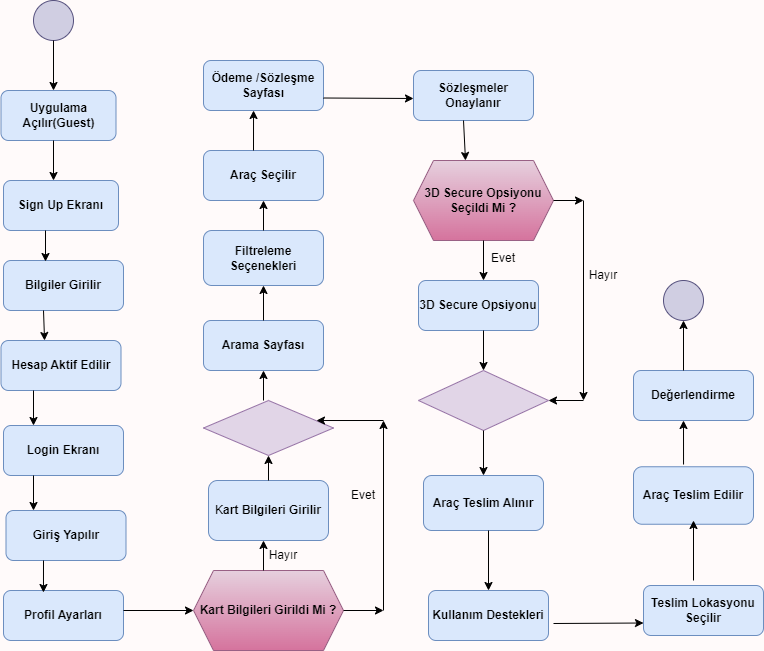

The diagram above was exported from draw.io. Its source (the exported page's mxGraphModel, read from the mxfile embedded in the PNG):
<mxGraphModel dx="1050" dy="522" grid="1" gridSize="10" guides="1" tooltips="1" connect="1" arrows="1" fold="1" page="1" pageScale="1" pageWidth="827" pageHeight="1169" background="#fffafa" math="0" shadow="0">
  <root>
    <mxCell id="0" />
    <mxCell id="1" parent="0" />
    <mxCell id="hznfjYqFN8uiUliFPNa8-1" value="" style="ellipse;whiteSpace=wrap;html=1;aspect=fixed;fillColor=#d0cee2;strokeColor=#56517e;" parent="1" vertex="1">
      <mxGeometry x="90" y="50" width="40" height="40" as="geometry" />
    </mxCell>
    <mxCell id="hznfjYqFN8uiUliFPNa8-3" value="&lt;b&gt;Uygulama Açılır(Guest)&lt;/b&gt;" style="rounded=1;whiteSpace=wrap;html=1;fillColor=#dae8fc;strokeColor=#6c8ebf;" parent="1" vertex="1">
      <mxGeometry x="57.5" y="140" width="115" height="50" as="geometry" />
    </mxCell>
    <mxCell id="hznfjYqFN8uiUliFPNa8-5" value="" style="endArrow=classic;html=1;rounded=0;" parent="1" edge="1">
      <mxGeometry width="50" height="50" relative="1" as="geometry">
        <mxPoint x="110" y="190" as="sourcePoint" />
        <mxPoint x="110" y="230" as="targetPoint" />
      </mxGeometry>
    </mxCell>
    <mxCell id="hznfjYqFN8uiUliFPNa8-6" value="&lt;b&gt;Sign Up Ekranı&lt;/b&gt;" style="rounded=1;whiteSpace=wrap;html=1;fillColor=#dae8fc;strokeColor=#6c8ebf;" parent="1" vertex="1">
      <mxGeometry x="60" y="230" width="115" height="50" as="geometry" />
    </mxCell>
    <mxCell id="hznfjYqFN8uiUliFPNa8-7" value="&lt;b&gt;Bilgiler Girilir&lt;/b&gt;" style="rounded=1;whiteSpace=wrap;html=1;fillColor=#dae8fc;strokeColor=#6c8ebf;" parent="1" vertex="1">
      <mxGeometry x="60" y="310" width="120" height="50" as="geometry" />
    </mxCell>
    <mxCell id="hznfjYqFN8uiUliFPNa8-8" value="&lt;b&gt;Hesap Aktif Edilir&lt;/b&gt;" style="rounded=1;whiteSpace=wrap;html=1;fillColor=#dae8fc;strokeColor=#6c8ebf;" parent="1" vertex="1">
      <mxGeometry x="57.5" y="390" width="120" height="50" as="geometry" />
    </mxCell>
    <mxCell id="hznfjYqFN8uiUliFPNa8-9" value="&lt;b&gt;Login Ekranı&lt;/b&gt;" style="rounded=1;whiteSpace=wrap;html=1;fillColor=#dae8fc;strokeColor=#6c8ebf;" parent="1" vertex="1">
      <mxGeometry x="60" y="475" width="120" height="50" as="geometry" />
    </mxCell>
    <mxCell id="hznfjYqFN8uiUliFPNa8-10" value="&lt;b&gt;Giriş Yapılır&lt;/b&gt;" style="rounded=1;whiteSpace=wrap;html=1;fillColor=#dae8fc;strokeColor=#6c8ebf;" parent="1" vertex="1">
      <mxGeometry x="62.5" y="560" width="120" height="50" as="geometry" />
    </mxCell>
    <mxCell id="hznfjYqFN8uiUliFPNa8-11" value="&lt;b&gt;Profil Ayarları&lt;/b&gt;" style="rounded=1;whiteSpace=wrap;html=1;fillColor=#dae8fc;strokeColor=#6c8ebf;" parent="1" vertex="1">
      <mxGeometry x="60" y="640" width="120" height="50" as="geometry" />
    </mxCell>
    <mxCell id="hznfjYqFN8uiUliFPNa8-12" value="&lt;b&gt;Kart Bilgileri Girildi Mi ?&lt;/b&gt;" style="shape=hexagon;perimeter=hexagonPerimeter2;whiteSpace=wrap;html=1;fixedSize=1;fillColor=#e6d0de;gradientColor=#d5739d;strokeColor=#996185;" parent="1" vertex="1">
      <mxGeometry x="250" y="620" width="150" height="80" as="geometry" />
    </mxCell>
    <mxCell id="hznfjYqFN8uiUliFPNa8-13" value="" style="rhombus;whiteSpace=wrap;html=1;fillColor=#e1d5e7;strokeColor=#9673a6;" parent="1" vertex="1">
      <mxGeometry x="260" y="450" width="130" height="55" as="geometry" />
    </mxCell>
    <mxCell id="hznfjYqFN8uiUliFPNa8-14" value="&lt;b&gt;Arama Sayfası&lt;/b&gt;" style="rounded=1;whiteSpace=wrap;html=1;fillColor=#dae8fc;strokeColor=#6c8ebf;" parent="1" vertex="1">
      <mxGeometry x="260" y="370" width="120" height="50" as="geometry" />
    </mxCell>
    <mxCell id="hznfjYqFN8uiUliFPNa8-15" value="&lt;b&gt;Filtreleme Seçenekleri&lt;/b&gt;" style="rounded=1;whiteSpace=wrap;html=1;fillColor=#dae8fc;strokeColor=#6c8ebf;" parent="1" vertex="1">
      <mxGeometry x="260" y="280" width="120" height="55" as="geometry" />
    </mxCell>
    <mxCell id="hznfjYqFN8uiUliFPNa8-16" value="&lt;b&gt;Araç Seçilir&lt;/b&gt;" style="rounded=1;whiteSpace=wrap;html=1;fillColor=#dae8fc;strokeColor=#6c8ebf;" parent="1" vertex="1">
      <mxGeometry x="260" y="200" width="120" height="50" as="geometry" />
    </mxCell>
    <mxCell id="hznfjYqFN8uiUliFPNa8-17" value="&lt;b&gt;Ödeme /Sözleşme Sayfası&lt;/b&gt;" style="rounded=1;whiteSpace=wrap;html=1;fillColor=#dae8fc;strokeColor=#6c8ebf;" parent="1" vertex="1">
      <mxGeometry x="260" y="110" width="120" height="50" as="geometry" />
    </mxCell>
    <mxCell id="hznfjYqFN8uiUliFPNa8-18" value="&lt;b&gt;Sözleşmeler Onaylanır&lt;/b&gt;" style="rounded=1;whiteSpace=wrap;html=1;fillColor=#dae8fc;strokeColor=#6c8ebf;" parent="1" vertex="1">
      <mxGeometry x="470" y="120" width="120" height="50" as="geometry" />
    </mxCell>
    <mxCell id="hznfjYqFN8uiUliFPNa8-19" value="&lt;b&gt;3D Secure Opsiyonu Seçildi Mi ?&lt;/b&gt;" style="shape=hexagon;perimeter=hexagonPerimeter2;whiteSpace=wrap;html=1;fixedSize=1;fillColor=#e6d0de;gradientColor=#d5739d;strokeColor=#996185;" parent="1" vertex="1">
      <mxGeometry x="470" y="210" width="140" height="80" as="geometry" />
    </mxCell>
    <mxCell id="hznfjYqFN8uiUliFPNa8-20" value="&lt;b&gt;3D Secure Opsiyonu&lt;/b&gt;" style="rounded=1;whiteSpace=wrap;html=1;fillColor=#dae8fc;strokeColor=#6c8ebf;" parent="1" vertex="1">
      <mxGeometry x="475" y="330" width="120" height="50" as="geometry" />
    </mxCell>
    <mxCell id="hznfjYqFN8uiUliFPNa8-21" value="" style="rhombus;whiteSpace=wrap;html=1;fillColor=#e1d5e7;strokeColor=#9673a6;" parent="1" vertex="1">
      <mxGeometry x="475" y="420" width="130" height="60" as="geometry" />
    </mxCell>
    <mxCell id="hznfjYqFN8uiUliFPNa8-22" value="&lt;b&gt;Araç Teslim Alınır&lt;/b&gt;" style="rounded=1;whiteSpace=wrap;html=1;fillColor=#dae8fc;strokeColor=#6c8ebf;" parent="1" vertex="1">
      <mxGeometry x="480" y="525" width="120" height="55" as="geometry" />
    </mxCell>
    <mxCell id="hznfjYqFN8uiUliFPNa8-23" value="&lt;b&gt;Kullanım Destekleri&lt;/b&gt;" style="rounded=1;whiteSpace=wrap;html=1;fillColor=#dae8fc;strokeColor=#6c8ebf;" parent="1" vertex="1">
      <mxGeometry x="485" y="640" width="120" height="50" as="geometry" />
    </mxCell>
    <mxCell id="hznfjYqFN8uiUliFPNa8-24" value="&lt;b&gt;Teslim Lokasyonu Seçilir&lt;/b&gt;" style="rounded=1;whiteSpace=wrap;html=1;fillColor=#dae8fc;strokeColor=#6c8ebf;" parent="1" vertex="1">
      <mxGeometry x="700" y="635" width="120" height="50" as="geometry" />
    </mxCell>
    <mxCell id="hznfjYqFN8uiUliFPNa8-25" value="&lt;b&gt;Araç Teslim Edilir&lt;/b&gt;" style="rounded=1;whiteSpace=wrap;html=1;fillColor=#dae8fc;strokeColor=#6c8ebf;" parent="1" vertex="1">
      <mxGeometry x="690" y="516.25" width="120" height="57.5" as="geometry" />
    </mxCell>
    <mxCell id="hznfjYqFN8uiUliFPNa8-26" value="&lt;b&gt;Değerlendirme&lt;/b&gt;" style="rounded=1;whiteSpace=wrap;html=1;fillColor=#dae8fc;strokeColor=#6c8ebf;" parent="1" vertex="1">
      <mxGeometry x="690" y="420" width="120" height="50" as="geometry" />
    </mxCell>
    <mxCell id="hznfjYqFN8uiUliFPNa8-27" value="" style="ellipse;whiteSpace=wrap;html=1;aspect=fixed;fillColor=#d0cee2;strokeColor=#56517e;" parent="1" vertex="1">
      <mxGeometry x="720" y="330" width="40" height="40" as="geometry" />
    </mxCell>
    <mxCell id="hznfjYqFN8uiUliFPNa8-28" value="" style="endArrow=classic;html=1;rounded=0;entryX=0.35;entryY=0.02;entryDx=0;entryDy=0;entryPerimeter=0;" parent="1" target="hznfjYqFN8uiUliFPNa8-7" edge="1">
      <mxGeometry width="50" height="50" relative="1" as="geometry">
        <mxPoint x="102" y="280" as="sourcePoint" />
        <mxPoint x="150" y="230" as="targetPoint" />
      </mxGeometry>
    </mxCell>
    <mxCell id="hznfjYqFN8uiUliFPNa8-29" value="" style="endArrow=classic;html=1;rounded=0;entryX=0.363;entryY=0;entryDx=0;entryDy=0;entryPerimeter=0;" parent="1" target="hznfjYqFN8uiUliFPNa8-8" edge="1">
      <mxGeometry width="50" height="50" relative="1" as="geometry">
        <mxPoint x="100" y="360" as="sourcePoint" />
        <mxPoint x="150" y="310" as="targetPoint" />
      </mxGeometry>
    </mxCell>
    <mxCell id="hznfjYqFN8uiUliFPNa8-30" value="" style="endArrow=classic;html=1;rounded=0;entryX=0.25;entryY=0;entryDx=0;entryDy=0;" parent="1" target="hznfjYqFN8uiUliFPNa8-9" edge="1">
      <mxGeometry width="50" height="50" relative="1" as="geometry">
        <mxPoint x="90" y="440" as="sourcePoint" />
        <mxPoint x="140" y="390" as="targetPoint" />
      </mxGeometry>
    </mxCell>
    <mxCell id="hznfjYqFN8uiUliFPNa8-31" value="" style="endArrow=classic;html=1;rounded=0;exitX=0.25;exitY=1;exitDx=0;exitDy=0;" parent="1" source="hznfjYqFN8uiUliFPNa8-9" edge="1">
      <mxGeometry width="50" height="50" relative="1" as="geometry">
        <mxPoint x="90" y="530" as="sourcePoint" />
        <mxPoint x="90" y="560" as="targetPoint" />
      </mxGeometry>
    </mxCell>
    <mxCell id="hznfjYqFN8uiUliFPNa8-32" value="" style="endArrow=classic;html=1;rounded=0;entryX=0.333;entryY=0.04;entryDx=0;entryDy=0;entryPerimeter=0;" parent="1" target="hznfjYqFN8uiUliFPNa8-11" edge="1">
      <mxGeometry width="50" height="50" relative="1" as="geometry">
        <mxPoint x="100" y="610" as="sourcePoint" />
        <mxPoint x="150" y="560" as="targetPoint" />
      </mxGeometry>
    </mxCell>
    <mxCell id="hznfjYqFN8uiUliFPNa8-34" value="" style="endArrow=classic;html=1;rounded=0;entryX=0;entryY=0.5;entryDx=0;entryDy=0;" parent="1" target="hznfjYqFN8uiUliFPNa8-12" edge="1">
      <mxGeometry width="50" height="50" relative="1" as="geometry">
        <mxPoint x="180" y="660" as="sourcePoint" />
        <mxPoint x="230" y="620" as="targetPoint" />
      </mxGeometry>
    </mxCell>
    <mxCell id="hznfjYqFN8uiUliFPNa8-36" value="K&lt;b&gt;art Bilgileri Girilir&lt;/b&gt;" style="rounded=1;whiteSpace=wrap;html=1;fillColor=#dae8fc;strokeColor=#6c8ebf;" parent="1" vertex="1">
      <mxGeometry x="265" y="530" width="120" height="60" as="geometry" />
    </mxCell>
    <mxCell id="hznfjYqFN8uiUliFPNa8-37" value="" style="endArrow=classic;html=1;rounded=0;" parent="1" edge="1">
      <mxGeometry width="50" height="50" relative="1" as="geometry">
        <mxPoint x="320" y="620" as="sourcePoint" />
        <mxPoint x="320" y="590" as="targetPoint" />
      </mxGeometry>
    </mxCell>
    <mxCell id="hznfjYqFN8uiUliFPNa8-38" value="Hayır" style="text;html=1;align=center;verticalAlign=middle;whiteSpace=wrap;rounded=0;" parent="1" vertex="1">
      <mxGeometry x="310" y="590" width="60" height="30" as="geometry" />
    </mxCell>
    <mxCell id="hznfjYqFN8uiUliFPNa8-39" value="" style="endArrow=classic;html=1;rounded=0;" parent="1" edge="1">
      <mxGeometry width="50" height="50" relative="1" as="geometry">
        <mxPoint x="400" y="660" as="sourcePoint" />
        <mxPoint x="440" y="660" as="targetPoint" />
      </mxGeometry>
    </mxCell>
    <mxCell id="hznfjYqFN8uiUliFPNa8-40" value="" style="endArrow=classic;html=1;rounded=0;" parent="1" edge="1">
      <mxGeometry width="50" height="50" relative="1" as="geometry">
        <mxPoint x="440" y="660" as="sourcePoint" />
        <mxPoint x="440" y="470" as="targetPoint" />
      </mxGeometry>
    </mxCell>
    <mxCell id="hznfjYqFN8uiUliFPNa8-41" value="" style="endArrow=classic;html=1;rounded=0;entryX=0.869;entryY=0.364;entryDx=0;entryDy=0;entryPerimeter=0;" parent="1" target="hznfjYqFN8uiUliFPNa8-13" edge="1">
      <mxGeometry width="50" height="50" relative="1" as="geometry">
        <mxPoint x="440" y="470" as="sourcePoint" />
        <mxPoint x="490" y="420" as="targetPoint" />
      </mxGeometry>
    </mxCell>
    <mxCell id="hznfjYqFN8uiUliFPNa8-42" value="Evet" style="text;html=1;align=center;verticalAlign=middle;whiteSpace=wrap;rounded=0;" parent="1" vertex="1">
      <mxGeometry x="390" y="530" width="60" height="30" as="geometry" />
    </mxCell>
    <mxCell id="hznfjYqFN8uiUliFPNa8-43" value="" style="endArrow=classic;html=1;rounded=0;entryX=0.5;entryY=1;entryDx=0;entryDy=0;exitX=0.5;exitY=0;exitDx=0;exitDy=0;" parent="1" source="hznfjYqFN8uiUliFPNa8-36" target="hznfjYqFN8uiUliFPNa8-13" edge="1">
      <mxGeometry width="50" height="50" relative="1" as="geometry">
        <mxPoint x="320" y="530" as="sourcePoint" />
        <mxPoint x="370" y="480" as="targetPoint" />
      </mxGeometry>
    </mxCell>
    <mxCell id="hznfjYqFN8uiUliFPNa8-44" value="" style="endArrow=classic;html=1;rounded=0;entryX=0.5;entryY=1;entryDx=0;entryDy=0;" parent="1" target="hznfjYqFN8uiUliFPNa8-14" edge="1">
      <mxGeometry width="50" height="50" relative="1" as="geometry">
        <mxPoint x="320" y="450" as="sourcePoint" />
        <mxPoint x="370" y="400" as="targetPoint" />
      </mxGeometry>
    </mxCell>
    <mxCell id="hznfjYqFN8uiUliFPNa8-45" value="" style="endArrow=classic;html=1;rounded=0;entryX=0.5;entryY=1;entryDx=0;entryDy=0;" parent="1" target="hznfjYqFN8uiUliFPNa8-15" edge="1">
      <mxGeometry width="50" height="50" relative="1" as="geometry">
        <mxPoint x="320" y="370" as="sourcePoint" />
        <mxPoint x="370" y="320" as="targetPoint" />
      </mxGeometry>
    </mxCell>
    <mxCell id="hznfjYqFN8uiUliFPNa8-46" value="" style="endArrow=classic;html=1;rounded=0;entryX=0.5;entryY=1;entryDx=0;entryDy=0;" parent="1" target="hznfjYqFN8uiUliFPNa8-16" edge="1">
      <mxGeometry width="50" height="50" relative="1" as="geometry">
        <mxPoint x="320" y="280" as="sourcePoint" />
        <mxPoint x="370" y="230" as="targetPoint" />
      </mxGeometry>
    </mxCell>
    <mxCell id="hznfjYqFN8uiUliFPNa8-47" value="" style="endArrow=classic;html=1;rounded=0;entryX=0.417;entryY=1;entryDx=0;entryDy=0;entryPerimeter=0;" parent="1" target="hznfjYqFN8uiUliFPNa8-17" edge="1">
      <mxGeometry width="50" height="50" relative="1" as="geometry">
        <mxPoint x="310" y="200" as="sourcePoint" />
        <mxPoint x="360" y="150" as="targetPoint" />
      </mxGeometry>
    </mxCell>
    <mxCell id="hznfjYqFN8uiUliFPNa8-48" value="" style="endArrow=classic;html=1;rounded=0;exitX=1;exitY=0.75;exitDx=0;exitDy=0;" parent="1" source="hznfjYqFN8uiUliFPNa8-17" edge="1">
      <mxGeometry width="50" height="50" relative="1" as="geometry">
        <mxPoint x="380" y="140" as="sourcePoint" />
        <mxPoint x="470" y="148" as="targetPoint" />
      </mxGeometry>
    </mxCell>
    <mxCell id="hznfjYqFN8uiUliFPNa8-49" value="" style="endArrow=classic;html=1;rounded=0;" parent="1" edge="1">
      <mxGeometry width="50" height="50" relative="1" as="geometry">
        <mxPoint x="520" y="170" as="sourcePoint" />
        <mxPoint x="522" y="210" as="targetPoint" />
      </mxGeometry>
    </mxCell>
    <mxCell id="hznfjYqFN8uiUliFPNa8-50" value="" style="endArrow=classic;html=1;rounded=0;" parent="1" edge="1">
      <mxGeometry width="50" height="50" relative="1" as="geometry">
        <mxPoint x="610" y="250" as="sourcePoint" />
        <mxPoint x="640" y="250" as="targetPoint" />
      </mxGeometry>
    </mxCell>
    <mxCell id="hznfjYqFN8uiUliFPNa8-51" value="" style="endArrow=classic;html=1;rounded=0;" parent="1" edge="1">
      <mxGeometry width="50" height="50" relative="1" as="geometry">
        <mxPoint x="640" y="250" as="sourcePoint" />
        <mxPoint x="640" y="450" as="targetPoint" />
      </mxGeometry>
    </mxCell>
    <mxCell id="hznfjYqFN8uiUliFPNa8-52" value="" style="endArrow=classic;html=1;rounded=0;entryX=1;entryY=0.5;entryDx=0;entryDy=0;" parent="1" target="hznfjYqFN8uiUliFPNa8-21" edge="1">
      <mxGeometry width="50" height="50" relative="1" as="geometry">
        <mxPoint x="640" y="450" as="sourcePoint" />
        <mxPoint x="690" y="400" as="targetPoint" />
      </mxGeometry>
    </mxCell>
    <mxCell id="hznfjYqFN8uiUliFPNa8-53" value="" style="endArrow=classic;html=1;rounded=0;entryX=0.5;entryY=0;entryDx=0;entryDy=0;" parent="1" target="hznfjYqFN8uiUliFPNa8-22" edge="1">
      <mxGeometry width="50" height="50" relative="1" as="geometry">
        <mxPoint x="540" y="480" as="sourcePoint" />
        <mxPoint x="590" y="430" as="targetPoint" />
      </mxGeometry>
    </mxCell>
    <mxCell id="hznfjYqFN8uiUliFPNa8-54" value="" style="endArrow=classic;html=1;rounded=0;entryX=0.5;entryY=0;entryDx=0;entryDy=0;" parent="1" target="hznfjYqFN8uiUliFPNa8-23" edge="1">
      <mxGeometry width="50" height="50" relative="1" as="geometry">
        <mxPoint x="545" y="580" as="sourcePoint" />
        <mxPoint x="590" y="530" as="targetPoint" />
      </mxGeometry>
    </mxCell>
    <mxCell id="hznfjYqFN8uiUliFPNa8-55" value="" style="endArrow=classic;html=1;rounded=0;entryX=0;entryY=0.75;entryDx=0;entryDy=0;" parent="1" target="hznfjYqFN8uiUliFPNa8-24" edge="1">
      <mxGeometry width="50" height="50" relative="1" as="geometry">
        <mxPoint x="610" y="673" as="sourcePoint" />
        <mxPoint x="650" y="620" as="targetPoint" />
      </mxGeometry>
    </mxCell>
    <mxCell id="hznfjYqFN8uiUliFPNa8-56" value="" style="endArrow=classic;html=1;rounded=0;" parent="1" edge="1">
      <mxGeometry width="50" height="50" relative="1" as="geometry">
        <mxPoint x="750" y="630" as="sourcePoint" />
        <mxPoint x="750" y="570" as="targetPoint" />
      </mxGeometry>
    </mxCell>
    <mxCell id="hznfjYqFN8uiUliFPNa8-57" value="" style="endArrow=classic;html=1;rounded=0;exitX=0.417;exitY=-0.039;exitDx=0;exitDy=0;exitPerimeter=0;" parent="1" source="hznfjYqFN8uiUliFPNa8-25" edge="1">
      <mxGeometry width="50" height="50" relative="1" as="geometry">
        <mxPoint x="730" y="520" as="sourcePoint" />
        <mxPoint x="740" y="470" as="targetPoint" />
      </mxGeometry>
    </mxCell>
    <mxCell id="hznfjYqFN8uiUliFPNa8-58" value="" style="endArrow=classic;html=1;rounded=0;entryX=0.5;entryY=1;entryDx=0;entryDy=0;" parent="1" target="hznfjYqFN8uiUliFPNa8-27" edge="1">
      <mxGeometry width="50" height="50" relative="1" as="geometry">
        <mxPoint x="740" y="420" as="sourcePoint" />
        <mxPoint x="790" y="370" as="targetPoint" />
      </mxGeometry>
    </mxCell>
    <mxCell id="hznfjYqFN8uiUliFPNa8-59" value="" style="endArrow=classic;html=1;rounded=0;" parent="1" edge="1">
      <mxGeometry width="50" height="50" relative="1" as="geometry">
        <mxPoint x="110" y="90" as="sourcePoint" />
        <mxPoint x="110" y="140" as="targetPoint" />
      </mxGeometry>
    </mxCell>
    <mxCell id="hznfjYqFN8uiUliFPNa8-60" value="Hayır" style="text;html=1;align=center;verticalAlign=middle;whiteSpace=wrap;rounded=0;" parent="1" vertex="1">
      <mxGeometry x="630" y="310" width="60" height="30" as="geometry" />
    </mxCell>
    <mxCell id="hznfjYqFN8uiUliFPNa8-61" value="" style="endArrow=classic;html=1;rounded=0;exitX=0.5;exitY=1;exitDx=0;exitDy=0;" parent="1" source="hznfjYqFN8uiUliFPNa8-19" edge="1">
      <mxGeometry width="50" height="50" relative="1" as="geometry">
        <mxPoint x="530" y="300" as="sourcePoint" />
        <mxPoint x="540" y="330" as="targetPoint" />
      </mxGeometry>
    </mxCell>
    <mxCell id="hznfjYqFN8uiUliFPNa8-62" value="Evet" style="text;html=1;align=center;verticalAlign=middle;whiteSpace=wrap;rounded=0;" parent="1" vertex="1">
      <mxGeometry x="530" y="292.5" width="60" height="30" as="geometry" />
    </mxCell>
    <mxCell id="hznfjYqFN8uiUliFPNa8-63" value="" style="endArrow=classic;html=1;rounded=0;entryX=0.5;entryY=0;entryDx=0;entryDy=0;" parent="1" target="hznfjYqFN8uiUliFPNa8-21" edge="1">
      <mxGeometry width="50" height="50" relative="1" as="geometry">
        <mxPoint x="540" y="380" as="sourcePoint" />
        <mxPoint x="580" y="330" as="targetPoint" />
      </mxGeometry>
    </mxCell>
  </root>
</mxGraphModel>